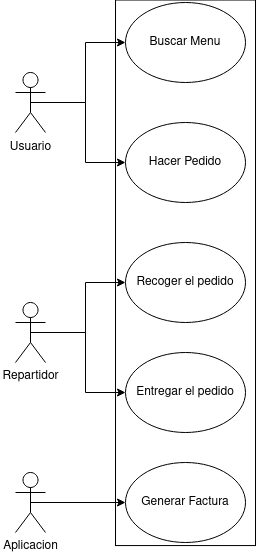

The diagram above was exported from draw.io. Its source (the exported page's mxGraphModel, read from the mxfile embedded in the PNG):
<mxGraphModel dx="1046" dy="483" grid="1" gridSize="10" guides="1" tooltips="1" connect="1" arrows="1" fold="1" page="1" pageScale="1" pageWidth="827" pageHeight="1169" math="0" shadow="0">
  <root>
    <mxCell id="0" />
    <mxCell id="1" parent="0" />
    <mxCell id="16F6tQAovzofm-qUikeH-15" value="" style="rounded=0;whiteSpace=wrap;html=1;rotation=-90;" vertex="1" parent="1">
      <mxGeometry x="17.23" y="240.28" width="545.55" height="140" as="geometry" />
    </mxCell>
    <mxCell id="16F6tQAovzofm-qUikeH-2" value="Buscar Menu" style="ellipse;whiteSpace=wrap;html=1;" vertex="1" parent="1">
      <mxGeometry x="230" y="40" width="120" height="80" as="geometry" />
    </mxCell>
    <mxCell id="16F6tQAovzofm-qUikeH-17" style="edgeStyle=orthogonalEdgeStyle;rounded=0;orthogonalLoop=1;jettySize=auto;html=1;exitX=0.5;exitY=0.5;exitDx=0;exitDy=0;exitPerimeter=0;" edge="1" parent="1" source="16F6tQAovzofm-qUikeH-3" target="16F6tQAovzofm-qUikeH-2">
      <mxGeometry relative="1" as="geometry" />
    </mxCell>
    <mxCell id="16F6tQAovzofm-qUikeH-21" style="edgeStyle=orthogonalEdgeStyle;rounded=0;orthogonalLoop=1;jettySize=auto;html=1;exitX=0.5;exitY=0.5;exitDx=0;exitDy=0;exitPerimeter=0;entryX=0;entryY=0.5;entryDx=0;entryDy=0;" edge="1" parent="1" source="16F6tQAovzofm-qUikeH-3" target="16F6tQAovzofm-qUikeH-20">
      <mxGeometry relative="1" as="geometry" />
    </mxCell>
    <mxCell id="16F6tQAovzofm-qUikeH-3" value="" style="shape=umlActor;verticalLabelPosition=bottom;verticalAlign=top;html=1;outlineConnect=0;" vertex="1" parent="1">
      <mxGeometry x="120" y="110" width="30" height="60" as="geometry" />
    </mxCell>
    <mxCell id="16F6tQAovzofm-qUikeH-19" style="edgeStyle=orthogonalEdgeStyle;rounded=0;orthogonalLoop=1;jettySize=auto;html=1;exitX=0.5;exitY=0.5;exitDx=0;exitDy=0;exitPerimeter=0;entryX=0;entryY=0.5;entryDx=0;entryDy=0;" edge="1" parent="1" source="16F6tQAovzofm-qUikeH-6" target="16F6tQAovzofm-qUikeH-7">
      <mxGeometry relative="1" as="geometry" />
    </mxCell>
    <mxCell id="16F6tQAovzofm-qUikeH-29" style="edgeStyle=orthogonalEdgeStyle;rounded=0;orthogonalLoop=1;jettySize=auto;html=1;exitX=0.5;exitY=0.5;exitDx=0;exitDy=0;exitPerimeter=0;entryX=0;entryY=0.5;entryDx=0;entryDy=0;" edge="1" parent="1" source="16F6tQAovzofm-qUikeH-6" target="16F6tQAovzofm-qUikeH-9">
      <mxGeometry relative="1" as="geometry" />
    </mxCell>
    <mxCell id="16F6tQAovzofm-qUikeH-6" value="Repartidor" style="shape=umlActor;verticalLabelPosition=bottom;verticalAlign=top;html=1;outlineConnect=0;" vertex="1" parent="1">
      <mxGeometry x="120" y="340" width="30" height="60" as="geometry" />
    </mxCell>
    <mxCell id="16F6tQAovzofm-qUikeH-7" value="Recoger el pedido" style="ellipse;whiteSpace=wrap;html=1;" vertex="1" parent="1">
      <mxGeometry x="230" y="280" width="120" height="80" as="geometry" />
    </mxCell>
    <mxCell id="16F6tQAovzofm-qUikeH-30" style="edgeStyle=orthogonalEdgeStyle;rounded=0;orthogonalLoop=1;jettySize=auto;html=1;exitX=0.5;exitY=0.5;exitDx=0;exitDy=0;exitPerimeter=0;entryX=0;entryY=0.5;entryDx=0;entryDy=0;" edge="1" parent="1" source="16F6tQAovzofm-qUikeH-8" target="16F6tQAovzofm-qUikeH-28">
      <mxGeometry relative="1" as="geometry" />
    </mxCell>
    <mxCell id="16F6tQAovzofm-qUikeH-8" value="Aplicacion" style="shape=umlActor;verticalLabelPosition=bottom;verticalAlign=top;html=1;outlineConnect=0;" vertex="1" parent="1">
      <mxGeometry x="120" y="510" width="30" height="60" as="geometry" />
    </mxCell>
    <mxCell id="16F6tQAovzofm-qUikeH-9" value="Entregar el pedido" style="ellipse;whiteSpace=wrap;html=1;" vertex="1" parent="1">
      <mxGeometry x="230" y="390" width="120" height="80" as="geometry" />
    </mxCell>
    <mxCell id="16F6tQAovzofm-qUikeH-12" value="Usuario" style="text;html=1;align=center;verticalAlign=middle;resizable=0;points=[];autosize=1;strokeColor=none;fillColor=none;" vertex="1" parent="1">
      <mxGeometry x="105" y="170" width="60" height="30" as="geometry" />
    </mxCell>
    <mxCell id="16F6tQAovzofm-qUikeH-20" value="Hacer Pedido" style="ellipse;whiteSpace=wrap;html=1;" vertex="1" parent="1">
      <mxGeometry x="230" y="160" width="120" height="80" as="geometry" />
    </mxCell>
    <mxCell id="16F6tQAovzofm-qUikeH-28" value="Generar Factura" style="ellipse;whiteSpace=wrap;html=1;" vertex="1" parent="1">
      <mxGeometry x="230" y="500" width="120" height="80" as="geometry" />
    </mxCell>
  </root>
</mxGraphModel>